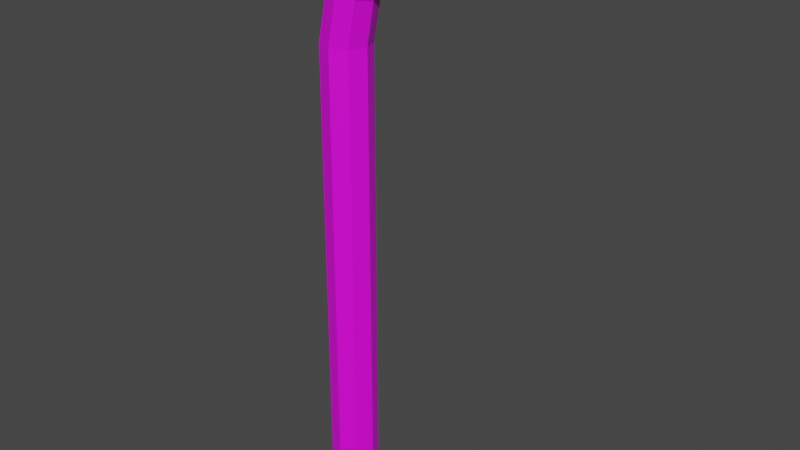 # Source: sugar_cane.blend  (saved by Blender 2.93.21; exported with 4.5.12 LTS)
import bpy
from mathutils import Matrix  # noqa: F401  (used for matrix-valued properties, if any)

bpy.ops.wm.read_factory_settings(use_empty=True)
scene = bpy.context.scene
scene.name = 'Scene'

# ---- collections
col_collection = bpy.data.collections.new('Collection'); scene.collection.children.link(col_collection)

# ---- images (referenced by path relative to the original .blend; pixels are not part of the script)
import os
ASSET_DIR = os.environ.get("B2B_ASSET_DIR", "")  # directory of the original .blend (textures are referenced by path, not embedded)
HERE = os.path.dirname(os.path.abspath(__file__))  # packed textures are extracted next to this script under _unpacked/

def load_image(name, relpath, width, height, colorspace="sRGB"):
    """Load a texture the original file referenced (path relative to the .blend, or extracted next to this script)."""
    p = next((c for c in (os.path.join(HERE, relpath), os.path.join(ASSET_DIR, relpath)) if relpath and os.path.exists(c)), "")
    if p:
        img = bpy.data.images.load(p, check_existing=True)
        img.name = name
    else:  # same state as the original file: an image datablock whose file is absent (Cycles renders it pink)
        img = bpy.data.images.new(name, width, height)
        img.source = "FILE"
        img.filepath = "//" + (relpath or name)
    img.colorspace_settings.name = colorspace
    return img
img_sugarcane = load_image('SugarCane', 'SugarCane.png', 1024, 1024, 'sRGB')

# ---- materials (node trees are filled in below, after node groups)
mat_sugarcane = bpy.data.materials.new('SugarCane')
mat_sugarcane.use_transparent_shadow = False

# ---- material node trees
mat_sugarcane.use_nodes = True; mat_sugarcane.node_tree.nodes.clear()
_N = mat_sugarcane.node_tree.nodes; _L = mat_sugarcane.node_tree.links
n0 = _N.new('ShaderNodeBsdfPrincipled'); n0.name = 'Principled BSDF'; n0.location = (10, 300)
n0.distribution = 'GGX'
n0.subsurface_method = 'BURLEY'
n0.inputs[3].default_value = 1.45
n0.inputs[27].default_value = (0.0, 0.0, 0.0, 1.0)
n0.inputs[28].default_value = 1.0
n1 = _N.new('ShaderNodeOutputMaterial'); n1.name = 'Material Output'; n1.location = (300, 300)
n2 = _N.new('ShaderNodeTexImage'); n2.name = 'Image Texture'; n2.location = (-280, 280)
n2.image = img_sugarcane
_L.new(n0.outputs[0], n1.inputs[0])
_L.new(n2.outputs[0], n0.inputs[0])
n1.is_active_output = True

# ---- world
world_world = bpy.data.worlds.new('World'); scene.world = world_world
world_world.use_nodes = True; world_world.node_tree.nodes.clear()
_N = world_world.node_tree.nodes; _L = world_world.node_tree.links
n0 = _N.new('ShaderNodeOutputWorld'); n0.name = 'World Output'; n0.location = (300, 300)
n1 = _N.new('ShaderNodeBackground'); n1.name = 'Background'; n1.location = (10, 300)
n1.inputs[0].default_value = (0.05088, 0.05088, 0.05088, 1.0)
_L.new(n1.outputs[0], n0.inputs[0])
n0.is_active_output = True
world_world.color = (0.05088, 0.05088, 0.05088)
world_world.use_sun_shadow = False
world_world.sun_shadow_jitter_overblur = 0.0

# ---- meshes
me_cube_001 = bpy.data.meshes.new('Cube.001')
me_cube_001.from_pydata([(-0.163, -0.163, -1.304), (-0.163, -0.163, 3.067), (-0.163, 0.163, -1.304), (-0.163, 0.163, 3.067), (0.163, -0.163, -1.304), (0.163, -0.163, 3.067), (0.163, 0.163, -1.304), (0.163, 0.163, 3.067), (0.0, 0.2275, -1.304), (0.0, 0.2275, 3.067), (0.0, -0.2275, -1.304), (0.0, -0.2275, 3.067), (-0.2272, 0.0, -1.304), (-0.2272, 0.0, 3.067), (0.2272, 0.0, -1.304), (0.2272, 0.0, 3.067), (0.0, 0.0, -1.304), (-0.09005, 6.182e-08, 3.701), (-0.03487, 0.163, 3.668), (0.1051, 0.2275, 3.585), (0.2451, 0.163, 3.501), (0.3003, 9.311e-08, 3.468), (0.2451, -0.163, 3.501), (0.1051, -0.2275, 3.585), (-0.03487, -0.163, 3.668), (0.9018, 2.5e-07, 4.38), (0.2717, 1.043e-07, 4.173), (0.3097, 0.163, 4.121), (0.4063, 0.2275, 3.99), (0.5029, 0.163, 3.859), (0.5409, 1.535e-07, 3.807), (0.5029, -0.163, 3.859), (0.4063, -0.2275, 3.99), (0.3097, -0.163, 4.121), (1.383, 3.469e-07, 4.39), (0.9033, 0.163, 4.315), (0.907, 0.2275, 4.152), (0.9108, 0.163, 3.989), (0.9123, 3.111e-07, 3.925), (0.9108, -0.163, 3.989), (0.907, -0.2275, 4.152), (0.9033, -0.163, 4.315), (1.382, 0.163, 4.326), (1.38, 0.2275, 4.163), (1.379, 0.163, 4.0), (1.378, 4.079e-07, 3.936), (1.379, -0.163, 4.0), (1.38, -0.2275, 4.163), (1.382, -0.163, 4.326), (1.38, 3.774e-07, 4.163)], [], [(12, 13, 3, 2), (8, 9, 7, 6), (14, 15, 5, 4), (10, 11, 1, 0), (16, 14, 4, 10), (3, 13, 17, 18), (9, 3, 18, 19), (12, 16, 10, 0), (4, 5, 11, 10), (2, 3, 9, 8), (2, 8, 16, 12), (11, 5, 22, 23), (5, 15, 21, 22), (8, 6, 14, 16), (6, 7, 15, 14), (0, 1, 13, 12), (20, 19, 28, 29), (24, 23, 32, 33), (23, 22, 31, 32), (17, 24, 33, 26), (1, 11, 23, 24), (7, 9, 19, 20), (15, 7, 20, 21), (13, 1, 24, 17), (32, 31, 39, 40), (26, 33, 41, 25), (27, 26, 25, 35), (31, 30, 38, 39), (21, 20, 29, 30), (19, 18, 27, 28), (22, 21, 30, 31), (18, 17, 26, 27), (35, 25, 34, 42), (39, 38, 45, 46), (36, 35, 42, 43), (38, 37, 44, 45), (33, 32, 40, 41), (29, 28, 36, 37), (30, 29, 37, 38), (28, 27, 35, 36), (49, 34, 48, 47), (45, 49, 47, 46), (44, 43, 49, 45), (43, 42, 34, 49), (25, 41, 48, 34), (40, 39, 46, 47), (41, 40, 47, 48), (37, 36, 43, 44)])
_uv = me_cube_001.uv_layers.new(name='UVMap')
_uv.uv.foreach_set('vector', [0.3803, 0.9742, 0.2813, 0.3323, 0.3076, 0.3292, 0.4061, 0.9702, 0.4323, 0.9662, 0.3329, 0.3245, 0.3582, 0.3196, 0.458, 0.9622, 0.2288, 0.04172, 0.1297, 0.6836, 0.1036, 0.6804, 0.203, 0.03775, 0.1777, 0.03383, 0.07833, 0.6755, 0.05298, 0.6708, 0.152, 0.02984, 0.5687, 0.2976, 0.5687, 0.3314, 0.5445, 0.3218, 0.5349, 0.2976, 0.3076, 0.3292, 0.2813, 0.3323, 0.2803, 0.236, 0.3061, 0.2405, 0.3329, 0.3245, 0.3076, 0.3292, 0.3061, 0.2405, 0.3309, 0.2462, 0.5687, 0.2639, 0.5687, 0.2976, 0.5349, 0.2976, 0.5445, 0.2734, 0.203, 0.03775, 0.1036, 0.6804, 0.07833, 0.6755, 0.1777, 0.03383, 0.4061, 0.9702, 0.3076, 0.3292, 0.3329, 0.3245, 0.4323, 0.9662, 0.5445, 0.2028, 0.5349, 0.1786, 0.5687, 0.1786, 0.5687, 0.2123, 0.07833, 0.6755, 0.1036, 0.6804, 0.1016, 0.7482, 0.07634, 0.7538, 0.1036, 0.6804, 0.1297, 0.6836, 0.1279, 0.744, 0.1016, 0.7482, 0.5349, 0.1786, 0.5445, 0.1544, 0.5687, 0.1448, 0.5687, 0.1786, 0.458, 0.9622, 0.3582, 0.3196, 0.3842, 0.3165, 0.4833, 0.9583, 0.152, 0.02984, 0.05298, 0.6708, 0.02677, 0.6677, 0.1258, 0.02578, 0.3562, 0.2519, 0.3309, 0.2462, 0.3499, 0.1738, 0.3739, 0.1853, 0.05154, 0.7595, 0.07634, 0.7538, 0.09533, 0.8262, 0.07207, 0.8374, 0.07634, 0.7538, 0.1016, 0.7482, 0.1194, 0.8148, 0.09533, 0.8262, 0.02578, 0.7641, 0.05154, 0.7595, 0.07207, 0.8374, 0.04933, 0.8485, 0.05298, 0.6708, 0.07833, 0.6755, 0.07634, 0.7538, 0.05154, 0.7595, 0.3582, 0.3196, 0.3329, 0.3245, 0.3309, 0.2462, 0.3562, 0.2519, 0.3842, 0.3165, 0.3582, 0.3196, 0.3562, 0.2519, 0.3824, 0.256, 0.02677, 0.6677, 0.05298, 0.6708, 0.05154, 0.7595, 0.02578, 0.7641, 0.09533, 0.8262, 0.1194, 0.8148, 0.1592, 0.868, 0.143, 0.888, 0.04933, 0.8485, 0.07207, 0.8374, 0.127, 0.9077, 0.1085, 0.9264, 0.3266, 0.1626, 0.3039, 0.1515, 0.363, 0.07357, 0.3816, 0.09235, 0.1194, 0.8148, 0.1429, 0.8034, 0.1777, 0.8491, 0.1592, 0.868, 0.3824, 0.256, 0.3562, 0.2519, 0.3739, 0.1853, 0.3974, 0.1966, 0.3309, 0.2462, 0.3061, 0.2405, 0.3266, 0.1626, 0.3499, 0.1738, 0.1016, 0.7482, 0.1279, 0.744, 0.1429, 0.8034, 0.1194, 0.8148, 0.3061, 0.2405, 0.2803, 0.236, 0.3039, 0.1515, 0.3266, 0.1626, 0.3816, 0.09235, 0.363, 0.07357, 0.4163, 0.02578, 0.4335, 0.04538, 0.1592, 0.868, 0.1777, 0.8491, 0.2288, 0.895, 0.2121, 0.9142, 0.3976, 0.112, 0.3816, 0.09235, 0.4335, 0.04538, 0.4503, 0.06574, 0.4323, 0.1509, 0.4137, 0.132, 0.4667, 0.0858, 0.4833, 0.105, 0.07207, 0.8374, 0.09533, 0.8262, 0.143, 0.888, 0.127, 0.9077, 0.3739, 0.1853, 0.3499, 0.1738, 0.3976, 0.112, 0.4137, 0.132, 0.3974, 0.1966, 0.3739, 0.1853, 0.4137, 0.132, 0.4323, 0.1509, 0.3499, 0.1738, 0.3266, 0.1626, 0.3816, 0.09235, 0.3976, 0.112, 0.5687, 0.05952, 0.5687, 0.09327, 0.5445, 0.08373, 0.5349, 0.05952, 0.5687, 0.02578, 0.5687, 0.05952, 0.5349, 0.05952, 0.5445, 0.03532, 0.5445, 0.4409, 0.5349, 0.4167, 0.5687, 0.4167, 0.5687, 0.4504, 0.5349, 0.4167, 0.5445, 0.3925, 0.5687, 0.3829, 0.5687, 0.4167, 0.1085, 0.9264, 0.127, 0.9077, 0.1789, 0.9546, 0.1617, 0.9742, 0.143, 0.888, 0.1592, 0.868, 0.2121, 0.9142, 0.1958, 0.9343, 0.127, 0.9077, 0.143, 0.888, 0.1958, 0.9343, 0.1789, 0.9546, 0.4137, 0.132, 0.3976, 0.112, 0.4503, 0.06574, 0.4667, 0.0858])
me_cube_001.materials.append(mat_sugarcane)
me_cube_001.use_remesh_fix_poles = True
me_cube_001.use_remesh_preserve_attributes = False
me_cube_001.use_mirror_y = True
me_cube_001.update()

# ---- objects
ob_cube = bpy.data.objects.new('Cube', me_cube_001)

# ---- transforms, parenting, visibility, modifiers, constraints
ob_cube.location = (0.0, 0.0, 0.0)
ob_cube.use_mesh_mirror_y = True

# ---- collection membership
col_collection.objects.link(ob_cube)

# ---- scene / render settings (as saved in the file)
scene.frame_start = 1; scene.frame_end = 250; scene.frame_set(1)
scene.render.engine = 'BLENDER_EEVEE_NEXT'
scene.cycles.use_denoising = False
scene.cycles.samples = 128
scene.cycles.sampling_pattern = 'TABULATED_SOBOL'
scene.cycles.use_adaptive_sampling = False
scene.cycles.use_light_tree = False
scene.view_settings.view_transform = 'Filmic'
bpy.context.view_layer.update()

# ---- added for rendering (the .blend has no active camera and no usable light): camera, sun
cam_auto = bpy.data.cameras.new('AutoCamera')
cam_auto.lens = 50.0
cam_auto.sensor_width = 36.0
cam_auto.clip_end = 1000.0
ob_auto_camera = bpy.data.objects.new('AutoCamera', cam_auto)
scene.collection.objects.link(ob_auto_camera)
ob_auto_camera.location = (6.0687, -6.58925, 5.93624)
ob_auto_camera.rotation_euler = (1.09748, -7.21219e-08, 0.694738)
scene.camera = ob_auto_camera
light_auto_sun = bpy.data.lights.new('AutoSun', 'SUN')
light_auto_sun.energy = 3.0
light_auto_sun.angle = 0.0523599
ob_auto_sun = bpy.data.objects.new('AutoSun', light_auto_sun)
scene.collection.objects.link(ob_auto_sun)
ob_auto_sun.rotation_euler = (0.872665, 0.174533, 0.523599)
bpy.context.view_layer.update()
